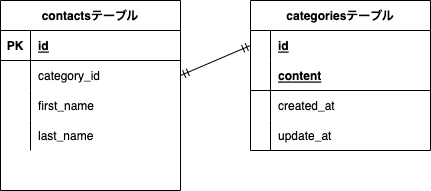

The diagram above was exported from draw.io. Its source (the exported page's mxGraphModel, read from the mxfile embedded in the PNG):
<mxGraphModel dx="399" dy="358" grid="1" gridSize="10" guides="1" tooltips="1" connect="1" arrows="1" fold="1" page="1" pageScale="1" pageWidth="827" pageHeight="1169" math="0" shadow="0">
  <root>
    <mxCell id="0" />
    <mxCell id="1" parent="0" />
    <object label="contactsテーブル" id="2">
      <mxCell style="shape=table;startSize=30;container=1;collapsible=1;childLayout=tableLayout;fixedRows=1;rowLines=0;fontStyle=1;align=center;resizeLast=1;" vertex="1" parent="1">
        <mxGeometry x="10" y="100" width="180" height="190" as="geometry">
          <mxRectangle x="10" y="100" width="140" height="30" as="alternateBounds" />
        </mxGeometry>
      </mxCell>
    </object>
    <mxCell id="3" value="" style="shape=tableRow;horizontal=0;startSize=0;swimlaneHead=0;swimlaneBody=0;fillColor=none;collapsible=0;dropTarget=0;points=[[0,0.5],[1,0.5]];portConstraint=eastwest;top=0;left=0;right=0;bottom=1;" vertex="1" parent="2">
      <mxGeometry y="30" width="180" height="30" as="geometry" />
    </mxCell>
    <mxCell id="4" value="PK" style="shape=partialRectangle;connectable=0;fillColor=none;top=0;left=0;bottom=0;right=0;fontStyle=1;overflow=hidden;" vertex="1" parent="3">
      <mxGeometry width="30" height="30" as="geometry">
        <mxRectangle width="30" height="30" as="alternateBounds" />
      </mxGeometry>
    </mxCell>
    <mxCell id="5" value="id" style="shape=partialRectangle;connectable=0;fillColor=none;top=0;left=0;bottom=0;right=0;align=left;spacingLeft=6;fontStyle=5;overflow=hidden;" vertex="1" parent="3">
      <mxGeometry x="30" width="150" height="30" as="geometry">
        <mxRectangle width="150" height="30" as="alternateBounds" />
      </mxGeometry>
    </mxCell>
    <mxCell id="6" value="" style="shape=tableRow;horizontal=0;startSize=0;swimlaneHead=0;swimlaneBody=0;fillColor=none;collapsible=0;dropTarget=0;points=[[0,0.5],[1,0.5]];portConstraint=eastwest;top=0;left=0;right=0;bottom=0;" vertex="1" parent="2">
      <mxGeometry y="60" width="180" height="30" as="geometry" />
    </mxCell>
    <mxCell id="7" value="" style="shape=partialRectangle;connectable=0;fillColor=none;top=0;left=0;bottom=0;right=0;editable=1;overflow=hidden;" vertex="1" parent="6">
      <mxGeometry width="30" height="30" as="geometry">
        <mxRectangle width="30" height="30" as="alternateBounds" />
      </mxGeometry>
    </mxCell>
    <mxCell id="8" value="category_id" style="shape=partialRectangle;connectable=0;fillColor=none;top=0;left=0;bottom=0;right=0;align=left;spacingLeft=6;overflow=hidden;" vertex="1" parent="6">
      <mxGeometry x="30" width="150" height="30" as="geometry">
        <mxRectangle width="150" height="30" as="alternateBounds" />
      </mxGeometry>
    </mxCell>
    <mxCell id="9" value="" style="shape=tableRow;horizontal=0;startSize=0;swimlaneHead=0;swimlaneBody=0;fillColor=none;collapsible=0;dropTarget=0;points=[[0,0.5],[1,0.5]];portConstraint=eastwest;top=0;left=0;right=0;bottom=0;" vertex="1" parent="2">
      <mxGeometry y="90" width="180" height="30" as="geometry" />
    </mxCell>
    <mxCell id="10" value="" style="shape=partialRectangle;connectable=0;fillColor=none;top=0;left=0;bottom=0;right=0;editable=1;overflow=hidden;" vertex="1" parent="9">
      <mxGeometry width="30" height="30" as="geometry">
        <mxRectangle width="30" height="30" as="alternateBounds" />
      </mxGeometry>
    </mxCell>
    <mxCell id="11" value="first_name" style="shape=partialRectangle;connectable=0;fillColor=none;top=0;left=0;bottom=0;right=0;align=left;spacingLeft=6;overflow=hidden;" vertex="1" parent="9">
      <mxGeometry x="30" width="150" height="30" as="geometry">
        <mxRectangle width="150" height="30" as="alternateBounds" />
      </mxGeometry>
    </mxCell>
    <mxCell id="12" value="" style="shape=tableRow;horizontal=0;startSize=0;swimlaneHead=0;swimlaneBody=0;fillColor=none;collapsible=0;dropTarget=0;points=[[0,0.5],[1,0.5]];portConstraint=eastwest;top=0;left=0;right=0;bottom=0;" vertex="1" parent="2">
      <mxGeometry y="120" width="180" height="30" as="geometry" />
    </mxCell>
    <mxCell id="13" value="" style="shape=partialRectangle;connectable=0;fillColor=none;top=0;left=0;bottom=0;right=0;editable=1;overflow=hidden;" vertex="1" parent="12">
      <mxGeometry width="30" height="30" as="geometry">
        <mxRectangle width="30" height="30" as="alternateBounds" />
      </mxGeometry>
    </mxCell>
    <mxCell id="14" value="last_name" style="shape=partialRectangle;connectable=0;fillColor=none;top=0;left=0;bottom=0;right=0;align=left;spacingLeft=6;overflow=hidden;" vertex="1" parent="12">
      <mxGeometry x="30" width="150" height="30" as="geometry">
        <mxRectangle width="150" height="30" as="alternateBounds" />
      </mxGeometry>
    </mxCell>
    <mxCell id="15" value="categoriesテーブル" style="shape=table;startSize=30;container=1;collapsible=1;childLayout=tableLayout;fixedRows=1;rowLines=0;fontStyle=1;align=center;resizeLast=1;" vertex="1" parent="1">
      <mxGeometry x="260" y="100" width="180" height="150" as="geometry" />
    </mxCell>
    <mxCell id="16" value="" style="shape=tableRow;horizontal=0;startSize=0;swimlaneHead=0;swimlaneBody=0;fillColor=none;collapsible=0;dropTarget=0;points=[[0,0.5],[1,0.5]];portConstraint=eastwest;top=0;left=0;right=0;bottom=0;" vertex="1" parent="15">
      <mxGeometry y="30" width="180" height="30" as="geometry" />
    </mxCell>
    <mxCell id="17" value="" style="shape=partialRectangle;connectable=0;fillColor=none;top=0;left=0;bottom=0;right=0;fontStyle=1;overflow=hidden;" vertex="1" parent="16">
      <mxGeometry width="20" height="30" as="geometry">
        <mxRectangle width="20" height="30" as="alternateBounds" />
      </mxGeometry>
    </mxCell>
    <mxCell id="18" value="id" style="shape=partialRectangle;connectable=0;fillColor=none;top=0;left=0;bottom=0;right=0;align=left;spacingLeft=6;fontStyle=5;overflow=hidden;" vertex="1" parent="16">
      <mxGeometry x="20" width="160" height="30" as="geometry">
        <mxRectangle width="160" height="30" as="alternateBounds" />
      </mxGeometry>
    </mxCell>
    <mxCell id="19" value="" style="shape=tableRow;horizontal=0;startSize=0;swimlaneHead=0;swimlaneBody=0;fillColor=none;collapsible=0;dropTarget=0;points=[[0,0.5],[1,0.5]];portConstraint=eastwest;top=0;left=0;right=0;bottom=1;" vertex="1" parent="15">
      <mxGeometry y="60" width="180" height="30" as="geometry" />
    </mxCell>
    <mxCell id="20" value="" style="shape=partialRectangle;connectable=0;fillColor=none;top=0;left=0;bottom=0;right=0;fontStyle=1;overflow=hidden;" vertex="1" parent="19">
      <mxGeometry width="20" height="30" as="geometry">
        <mxRectangle width="20" height="30" as="alternateBounds" />
      </mxGeometry>
    </mxCell>
    <mxCell id="21" value="content" style="shape=partialRectangle;connectable=0;fillColor=none;top=0;left=0;bottom=0;right=0;align=left;spacingLeft=6;fontStyle=5;overflow=hidden;" vertex="1" parent="19">
      <mxGeometry x="20" width="160" height="30" as="geometry">
        <mxRectangle width="160" height="30" as="alternateBounds" />
      </mxGeometry>
    </mxCell>
    <mxCell id="22" value="" style="shape=tableRow;horizontal=0;startSize=0;swimlaneHead=0;swimlaneBody=0;fillColor=none;collapsible=0;dropTarget=0;points=[[0,0.5],[1,0.5]];portConstraint=eastwest;top=0;left=0;right=0;bottom=0;strokeColor=none;" vertex="1" parent="15">
      <mxGeometry y="90" width="180" height="30" as="geometry" />
    </mxCell>
    <mxCell id="23" value="" style="shape=partialRectangle;connectable=0;fillColor=none;top=0;left=0;bottom=0;right=0;editable=1;overflow=hidden;" vertex="1" parent="22">
      <mxGeometry width="20" height="30" as="geometry">
        <mxRectangle width="20" height="30" as="alternateBounds" />
      </mxGeometry>
    </mxCell>
    <mxCell id="24" value="created_at" style="shape=partialRectangle;connectable=0;fillColor=none;top=0;left=0;bottom=0;right=0;align=left;spacingLeft=6;overflow=hidden;" vertex="1" parent="22">
      <mxGeometry x="20" width="160" height="30" as="geometry">
        <mxRectangle width="160" height="30" as="alternateBounds" />
      </mxGeometry>
    </mxCell>
    <mxCell id="25" value="" style="shape=tableRow;horizontal=0;startSize=0;swimlaneHead=0;swimlaneBody=0;fillColor=none;collapsible=0;dropTarget=0;points=[[0,0.5],[1,0.5]];portConstraint=eastwest;top=0;left=0;right=0;bottom=0;" vertex="1" parent="15">
      <mxGeometry y="120" width="180" height="30" as="geometry" />
    </mxCell>
    <mxCell id="26" value="" style="shape=partialRectangle;connectable=0;fillColor=none;top=0;left=0;bottom=0;right=0;editable=1;overflow=hidden;" vertex="1" parent="25">
      <mxGeometry width="20" height="30" as="geometry">
        <mxRectangle width="20" height="30" as="alternateBounds" />
      </mxGeometry>
    </mxCell>
    <mxCell id="27" value="update_at" style="shape=partialRectangle;connectable=0;fillColor=none;top=0;left=0;bottom=0;right=0;align=left;spacingLeft=6;overflow=hidden;" vertex="1" parent="25">
      <mxGeometry x="20" width="160" height="30" as="geometry">
        <mxRectangle width="160" height="30" as="alternateBounds" />
      </mxGeometry>
    </mxCell>
    <mxCell id="73" value="" style="fontSize=12;html=1;endArrow=ERmandOne;startArrow=ERmandOne;entryX=0;entryY=0.5;entryDx=0;entryDy=0;exitX=1;exitY=0.5;exitDx=0;exitDy=0;" edge="1" parent="1" source="6" target="16">
      <mxGeometry width="100" height="100" relative="1" as="geometry">
        <mxPoint x="150" y="210" as="sourcePoint" />
        <mxPoint x="250" y="110" as="targetPoint" />
      </mxGeometry>
    </mxCell>
  </root>
</mxGraphModel>